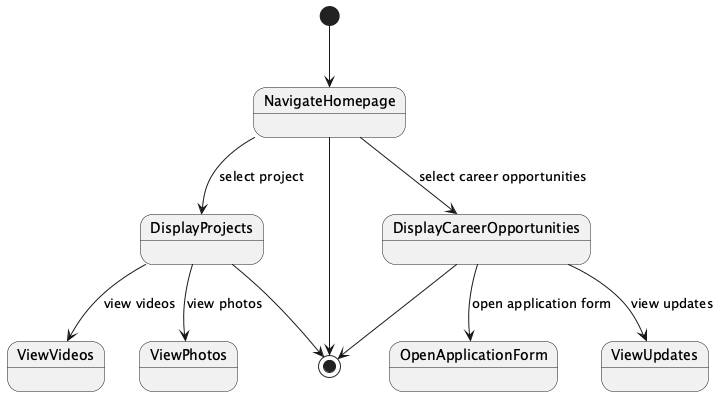

The diagram above was rendered by PlantUML. Its source (embedded in the PNG):
@startuml
[*] --> NavigateHomepage
NavigateHomepage --> DisplayProjects : select project
DisplayProjects --> ViewPhotos : view photos
DisplayProjects --> ViewVideos : view videos
NavigateHomepage --> DisplayCareerOpportunities : select career opportunities
DisplayCareerOpportunities --> ViewUpdates : view updates
DisplayCareerOpportunities --> OpenApplicationForm : open application form
NavigateHomepage --> [*]
DisplayProjects --> [*]
DisplayCareerOpportunities --> [*]
@enduml